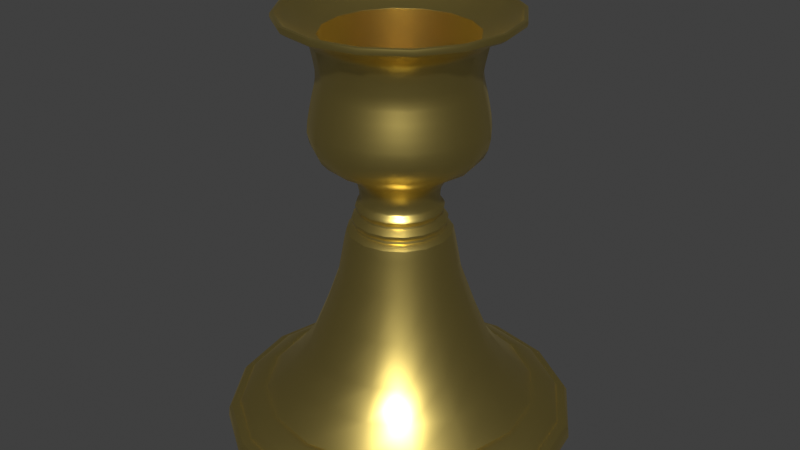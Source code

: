 # Source: Candlestand.blend  (saved by Blender 4.3.34; exported with 4.5.12 LTS)
import bpy
from mathutils import Matrix  # noqa: F401  (used for matrix-valued properties, if any)

bpy.ops.wm.read_factory_settings(use_empty=True)
scene = bpy.context.scene
scene.name = 'Scene'

# ---- collections
col_collection = bpy.data.collections.new('Collection'); scene.collection.children.link(col_collection)

# ---- materials (node trees are filled in below, after node groups)
mat_candlestand = bpy.data.materials.new('Candlestand')
mat_candlestand.use_transparent_shadow = False

# ---- node groups
ng_smooth_by_angle = bpy.data.node_groups.new('Smooth by Angle', 'GeometryNodeTree')
_s = ng_smooth_by_angle.interface.new_socket(name='Mesh', in_out='OUTPUT', socket_type='NodeSocketGeometry')
_s = ng_smooth_by_angle.interface.new_socket(name='Mesh', in_out='INPUT', socket_type='NodeSocketGeometry')
_s = ng_smooth_by_angle.interface.new_socket(name='Angle', in_out='INPUT', socket_type='NodeSocketFloat')
_s.subtype = 'ANGLE'
_s.default_value = 0.5236
_s.min_value = 0.0
_s.max_value = 3.142
_s.description = 'Maximum face angle for smooth edges'
_s = ng_smooth_by_angle.interface.new_socket(name='Ignore Sharpness', in_out='INPUT', socket_type='NodeSocketBool')
_s.force_non_field = True
ng_smooth_by_angle.description = 'Set the sharpness of mesh edges based on the angle between the neighboring faces'
ng_smooth_by_angle.is_modifier = True
_N = ng_smooth_by_angle.nodes; _L = ng_smooth_by_angle.links
n0 = _N.new('GeometryNodeSetShadeSmooth'); n0.name = 'Set Shade Smooth'; n0.location = (120, -80)
n0.domain = 'EDGE'
n1 = _N.new('GeometryNodeSetShadeSmooth'); n1.name = 'Set Shade Smooth.001'; n1.location = (300, -80)
n2 = _N.new('NodeGroupOutput'); n2.name = 'Group Output'; n2.location = (480, -80)
n3 = _N.new('GeometryNodeInputMeshEdgeAngle'); n3.name = 'Edge Angle'; n3.location = (-440, -240)
n4 = _N.new('NodeGroupInput'); n4.name = 'Group Input'; n4.location = (-80, -80)
n5 = _N.new('GeometryNodeInputEdgeSmooth'); n5.name = 'Is Edge Smooth'; n5.location = (-260, -120)
n6 = _N.new('GeometryNodeInputShadeSmooth'); n6.name = 'Is Shade Smooth'; n6.location = (-440, -397)
n7 = _N.new('FunctionNodeCompare'); n7.name = 'Compare'; n7.location = (-260, -260)
n7.operation = 'LESS_EQUAL'
n7.inputs[6].default_value = (0.0, 0.0, 0.0, 0.0)
n7.inputs[7].default_value = (0.0, 0.0, 0.0, 0.0)
n8 = _N.new('FunctionNodeBooleanMath'); n8.name = 'Boolean Math.001'; n8.location = (-80, -260)
n9 = _N.new('NodeGroupInput'); n9.name = 'Group Input.001'; n9.location = (-440, -329)
n10 = _N.new('NodeGroupInput'); n10.name = 'Group Input.002'; n10.location = (-259, -189)
n11 = _N.new('FunctionNodeBooleanMath'); n11.name = 'Boolean Math'; n11.location = (-80, -149)
n11.operation = 'OR'
n12 = _N.new('FunctionNodeBooleanMath'); n12.name = 'Boolean Math.002'; n12.location = (-260, -380)
n12.operation = 'OR'
n13 = _N.new('NodeGroupInput'); n13.name = 'Group Input.003'; n13.location = (-440, -460)
_L.new(n3.outputs[0], n7.inputs[0])
_L.new(n1.outputs[0], n2.inputs[0])
_L.new(n9.outputs[1], n7.inputs[1])
_L.new(n7.outputs[0], n8.inputs[0])
_L.new(n4.outputs[0], n0.inputs[0])
_L.new(n0.outputs[0], n1.inputs[0])
_L.new(n8.outputs[0], n0.inputs[2])
_L.new(n10.outputs[2], n11.inputs[1])
_L.new(n5.outputs[0], n11.inputs[0])
_L.new(n11.outputs[0], n0.inputs[1])
_L.new(n13.outputs[2], n12.inputs[1])
_L.new(n6.outputs[0], n12.inputs[0])
_L.new(n12.outputs[0], n8.inputs[1])
n2.is_active_output = True

# ---- material node trees
mat_candlestand.use_nodes = True; mat_candlestand.node_tree.nodes.clear()
_N = mat_candlestand.node_tree.nodes; _L = mat_candlestand.node_tree.links
n0 = _N.new('ShaderNodeBsdfPrincipled'); n0.name = 'Principled BSDF'; n0.location = (10, 300)
n0.inputs[0].default_value = (0.8006, 0.6192, 0.1767, 1.0)
n0.inputs[1].default_value = 0.9909
n0.inputs[2].default_value = 0.3731
n0.inputs[27].default_value = (0.0, 0.0, 0.0, 1.0)
n1 = _N.new('ShaderNodeOutputMaterial'); n1.name = 'Material Output'; n1.location = (300, 300)
_L.new(n0.outputs[0], n1.inputs[0])
n1.is_active_output = True

# ---- world
world_world = bpy.data.worlds.new('World'); scene.world = world_world
world_world.use_nodes = True; world_world.node_tree.nodes.clear()
_N = world_world.node_tree.nodes; _L = world_world.node_tree.links
n0 = _N.new('ShaderNodeOutputWorld'); n0.name = 'World Output'; n0.location = (300, 300)
n1 = _N.new('ShaderNodeBackground'); n1.name = 'Background'; n1.location = (10, 300)
n1.inputs[0].default_value = (0.05088, 0.05088, 0.05088, 1.0)
_L.new(n1.outputs[0], n0.inputs[0])
n0.is_active_output = True
world_world.color = (0.05088, 0.05088, 0.05088)
world_world.use_sun_shadow = False
world_world.sun_shadow_jitter_overblur = 0.0

# ---- meshes
me_circle_004 = bpy.data.meshes.new('Circle.004')
me_circle_004.from_pydata([(-0.1562, 1.342e-07, 0.999), (-0.1493, 1.3e-07, 0.9677), (-0.1489, 1.258e-07, 0.9363), (-0.1533, 1.245e-07, 0.9268), (-0.1619, 1.236e-07, 0.9196), (-0.1664, 1.221e-07, 0.9088), (-0.1628, 1.206e-07, 0.8977), (-0.1552, 1.193e-07, 0.8881), (-0.686, 0.0, 0.0), (-0.1571, 1.184e-07, 0.8813), (-0.1675, 1.172e-07, 0.8725), (-0.1799, 1.157e-07, 0.8609), (-0.1803, 1.146e-07, 0.8526), (-0.1743, 1.129e-07, 0.8405), (-0.1764, 1.117e-07, 0.8317), (-0.1851, 1.112e-07, 0.8273), (-0.1999, 1.093e-07, 0.8135), (-0.208, 1.043e-07, 0.7764), (-0.2326, 7.969e-08, 0.6415), (-0.2892, 7.023e-08, 0.4815), (-0.3528, 6.04e-08, 0.3272), (-0.4302, 3.184e-08, 0.2213), (-0.522, 1.782e-08, 0.1326), (-0.5287, 1.708e-08, 0.1271), (-0.5389, 1.71e-08, 0.1273), (-0.5525, 1.679e-08, 0.125), (-0.608, 1.233e-08, 0.09176), (-0.6303, 1.017e-08, 0.07568), (-0.6385, 8.446e-09, 0.06286), (-0.6539, 8.369e-09, 0.06229), (-0.6719, 7.238e-09, 0.05387), (-0.6819, 5.155e-09, 0.03837), (-0.1756, 1.387e-07, 1.032), (-0.2029, 1.418e-07, 1.056), (-0.284, 1.483e-07, 1.104), (-0.3077, 1.519e-07, 1.131), (-0.3226, 1.563e-07, 1.163), (-0.3314, 1.619e-07, 1.205), (-0.3277, 1.675e-07, 1.246), (-0.3204, 1.731e-07, 1.288), (-0.3098, 1.799e-07, 1.339), (-0.2991, 1.859e-07, 1.383), (-0.2951, 1.891e-07, 1.408), (-0.2952, 1.929e-07, 1.435), (-0.302, 1.984e-07, 1.477), (-0.3151, 2.064e-07, 1.536), (-0.3302, 2.088e-07, 1.554), (-0.3554, 2.115e-07, 1.574), (-0.3794, 2.134e-07, 1.588), (-0.4198, 2.156e-07, 1.605), (-0.4376, 2.173e-07, 1.617), (-0.4408, 2.188e-07, 1.628), (-0.4393, 2.202e-07, 1.639), (-0.4333, 2.206e-07, 1.642), (-0.4262, 2.204e-07, 1.64), (-0.4215, 2.196e-07, 1.634), (-0.4157, 2.186e-07, 1.627), (-0.3975, 2.172e-07, 1.617), (-0.3569, 2.139e-07, 1.592), (-0.3013, 2.105e-07, 1.567), (-0.2896, 2.1e-07, 1.563), (-0.2873, 2.099e-07, 1.562), (-0.2865, 2.098e-07, 1.561), (-0.2865, 2.098e-07, 1.146), (0.0, 2.098e-07, 1.146), (0.0, 0.0, 0.0)], [(0, 32), (2, 1), (3, 2), (4, 3), (5, 4), (6, 5), (7, 6), (9, 7), (10, 9), (11, 10), (12, 11), (13, 12), (14, 13), (15, 14), (16, 15), (17, 16), (18, 17), (19, 18), (20, 19), (21, 20), (22, 21), (23, 22), (24, 23), (25, 24), (26, 25), (27, 26), (28, 27), (29, 28), (30, 29), (31, 30), (8, 31), (1, 0), (32, 33), (33, 34), (34, 35), (35, 36), (36, 37), (37, 38), (38, 39), (39, 40), (40, 41), (41, 42), (42, 43), (43, 44), (44, 45), (45, 46), (46, 47), (47, 48), (48, 49), (49, 50), (50, 51), (51, 52), (52, 53), (53, 54), (54, 55), (55, 56), (56, 57), (57, 58), (58, 59), (59, 60), (60, 61), (61, 62), (62, 63), (63, 64), (65, 8)], [])
_uv = me_circle_004.uv_layers.new(name='UVMap')
_uv.uv.foreach_set('vector', [])
me_circle_004.materials.append(mat_candlestand)
me_circle_004.update()

# ---- objects
ob_candlestand = bpy.data.objects.new('Candlestand', me_circle_004)

# ---- transforms, parenting, visibility, modifiers, constraints
ob_candlestand.location = (0.0, 0.0, 0.0)
ob_candlestand.scale = (0.1394, 0.1394, 0.1394)
_m = ob_candlestand.modifiers.new('Screw', 'SCREW')
_m.steps = 20
_m = ob_candlestand.modifiers.new('Smooth by Angle', 'NODES')
_m.node_group = ng_smooth_by_angle
_m.use_pin_to_last = True
_m.show_group_selector = False

# ---- collection membership
col_collection.objects.link(ob_candlestand)

# ---- scene / render settings (as saved in the file)
scene.frame_start = 1; scene.frame_end = 250; scene.frame_set(15)
scene.render.engine = 'BLENDER_EEVEE_NEXT'
scene.cycles.sampling_pattern = 'TABULATED_SOBOL'
scene.view_settings.view_transform = 'Standard'
bpy.context.view_layer.update()

# ---- added for rendering (the .blend has no active camera and no usable light): camera, sun
cam_auto = bpy.data.cameras.new('AutoCamera')
cam_auto.lens = 50.0
cam_auto.sensor_width = 36.0
cam_auto.clip_end = 1000.0
ob_auto_camera = bpy.data.objects.new('AutoCamera', cam_auto)
scene.collection.objects.link(ob_auto_camera)
ob_auto_camera.location = (0.327717, -0.393261, 0.376578)
ob_auto_camera.rotation_euler = (1.09748, -7.21219e-08, 0.694738)
scene.camera = ob_auto_camera
light_auto_sun = bpy.data.lights.new('AutoSun', 'SUN')
light_auto_sun.energy = 3.0
light_auto_sun.angle = 0.0523599
ob_auto_sun = bpy.data.objects.new('AutoSun', light_auto_sun)
scene.collection.objects.link(ob_auto_sun)
ob_auto_sun.rotation_euler = (0.872665, 0.174533, 0.523599)
bpy.context.view_layer.update()
